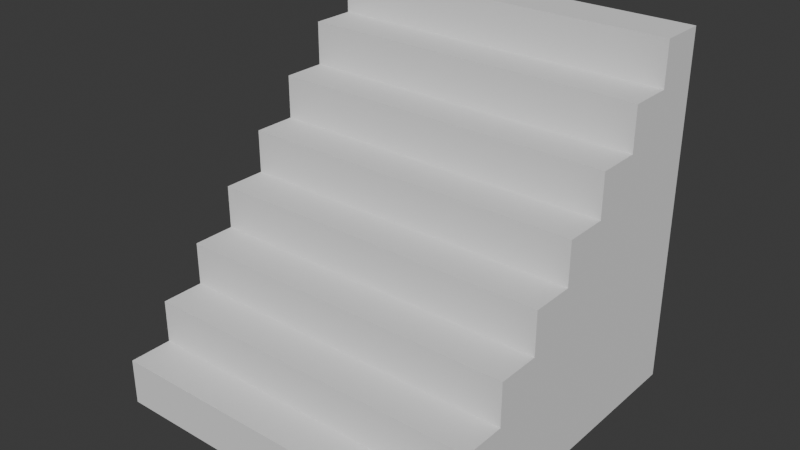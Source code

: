 # Source: Trappor.blend  (saved by Blender 5.0.119; exported with 4.5.12 LTS)
import bpy
from mathutils import Matrix  # noqa: F401  (used for matrix-valued properties, if any)

bpy.ops.wm.read_factory_settings(use_empty=True)
scene = bpy.context.scene
scene.name = 'Scene'

# ---- collections
col_collection = bpy.data.collections.new('Collection'); scene.collection.children.link(col_collection)

# ---- world
world_world = bpy.data.worlds.new('World'); scene.world = world_world
world_world.use_nodes = True; world_world.node_tree.nodes.clear()
_N = world_world.node_tree.nodes; _L = world_world.node_tree.links
n0 = _N.new('ShaderNodeOutputWorld'); n0.name = 'World Output'; n0.location = (200, 100)
n1 = _N.new('ShaderNodeBackground'); n1.name = 'Background'; n1.location = (-200, 100)
n1.inputs[0].default_value = (0.05088, 0.05088, 0.05088, 1.0)
_L.new(n1.outputs[0], n0.inputs[0])
n0.is_active_output = True
world_world.color = (0.05088, 0.05088, 0.05088)
world_world.sun_shadow_jitter_overblur = 0.0

# ---- meshes
me_cube_002 = bpy.data.meshes.new('Cube.002')
me_cube_002.from_pydata([(-1.0, -1.0, -1.0), (-1.0, 1.0, -1.0), (-1.0, 1.0, 1.0), (1.0, -1.0, -1.0), (1.0, 1.0, -1.0), (1.0, 1.0, 1.0), (-1.0, -1.0, -0.7362), (-1.0, 0.7362, 1.0), (-1.0, -0.752, -0.7362), (-1.0, -0.752, -0.4881), (-1.0, -0.504, -0.4881), (-1.0, -0.504, -0.2401), (-1.0, -0.2559, -0.2401), (-1.0, -0.2559, 0.007903), (-1.0, -0.007903, 0.007903), (-1.0, -0.007903, 0.2559), (-1.0, 0.2401, 0.2559), (-1.0, 0.2401, 0.504), (-1.0, 0.4881, 0.504), (-1.0, 0.4881, 0.752), (-1.0, 0.7362, 0.752), (1.0, 0.7362, 1.0), (1.0, -1.0, -0.7362), (1.0, 0.7362, 0.752), (1.0, 0.4881, 0.752), (1.0, 0.4881, 0.504), (1.0, 0.2401, 0.504), (1.0, 0.2401, 0.2559), (1.0, -0.007903, 0.2559), (1.0, -0.007903, 0.007903), (1.0, -0.2559, 0.007903), (1.0, -0.2559, -0.2401), (1.0, -0.504, -0.2401), (1.0, -0.504, -0.4881), (1.0, -0.752, -0.4881), (1.0, -0.752, -0.7362)], [], [(1, 2, 5, 4), (1, 4, 3, 0), (21, 7, 20, 23), (23, 20, 19, 24), (24, 19, 18, 25), (25, 18, 17, 26), (26, 17, 16, 27), (27, 16, 15, 28), (28, 15, 14, 29), (29, 14, 13, 30), (30, 13, 12, 31), (31, 12, 11, 32), (32, 11, 10, 33), (33, 10, 9, 34), (34, 9, 8, 35), (35, 8, 6, 22), (3, 22, 6, 0), (0, 6, 8, 9, 10, 11, 12, 13, 14, 15, 16, 17, 18, 19, 20, 7, 2, 1), (5, 2, 7, 21), (4, 5, 21, 23, 24, 25, 26, 27, 28, 29, 30, 31, 32, 33, 34, 35, 22, 3)])
_uv = me_cube_002.uv_layers.new(name='UVMap')
_uv.uv.foreach_set('vector', [0.375, 0.25, 0.625, 0.25, 0.625, 0.5, 0.375, 0.5, 0.125, 0.5, 0.375, 0.5, 0.375, 0.75, 0.125, 0.75, 0.625, 0.533, 0.875, 0.533, 0.875, 0.533, 0.6147, 0.533, 0.6147, 0.533, 0.875, 0.533, 0.875, 0.564, 0.6147, 0.564, 0.6147, 0.564, 0.875, 0.564, 0.875, 0.564, 0.6043, 0.564, 0.6043, 0.564, 0.875, 0.564, 0.875, 0.595, 0.6043, 0.595, 0.6043, 0.595, 0.875, 0.595, 0.875, 0.595, 0.594, 0.595, 0.594, 0.595, 0.875, 0.595, 0.875, 0.626, 0.594, 0.626, 0.594, 0.626, 0.875, 0.626, 0.875, 0.75, 0.5837, 0.7087, 0.5837, 0.7087, 0.625, 1.0, 0.501, 1.0, 0.501, 0.719, 0.501, 0.719, 0.501, 1.0, 0.47, 1.0, 0.47, 0.719, 0.47, 0.719, 0.47, 1.0, 0.47, 1.0, 0.47, 0.7293, 0.47, 0.7293, 0.47, 1.0, 0.439, 1.0, 0.439, 0.7293, 0.439, 0.7293, 0.439, 1.0, 0.439, 1.0, 0.439, 0.7397, 0.439, 0.7397, 0.439, 1.0, 0.408, 1.0, 0.408, 0.7397, 0.408, 0.7397, 0.408, 1.0, 0.408, 1.0, 0.408, 0.75, 0.375, 0.75, 0.408, 0.75, 0.408, 1.0, 0.375, 1.0, 0.375, 0.0, 0.408, 0.0, 0.408, 0.031, 0.439, 0.031, 0.439, 0.06201, 0.47, 0.06201, 0.47, 0.09301, 0.501, 0.09301, 0.501, 0.124, 0.532, 0.124, 0.532, 0.155, 0.563, 0.155, 0.563, 0.186, 0.594, 0.186, 0.594, 0.217, 0.625, 0.217, 0.625, 0.25, 0.375, 0.25, 0.625, 0.5, 0.875, 0.5, 0.875, 0.533, 0.625, 0.533, 0.375, 0.5, 0.625, 0.5, 0.625, 0.533, 0.6147, 0.533, 0.6147, 0.564, 0.6043, 0.564, 0.6043, 0.595, 0.594, 0.595, 0.594, 0.626, 0.5837, 0.7087, 0.501, 0.719, 0.47, 0.719, 0.47, 0.7293, 0.439, 0.7293, 0.439, 0.7397, 0.408, 0.7397, 0.408, 0.75, 0.375, 0.75])
me_cube_002.update()

# ---- objects
ob_cube = bpy.data.objects.new('Cube', me_cube_002)

# ---- transforms, parenting, visibility, modifiers, constraints
ob_cube.location = (0.9023, -0.5106, 0.8931)

# ---- collection membership
col_collection.objects.link(ob_cube)

# ---- scene / render settings (as saved in the file)
scene.frame_start = 1; scene.frame_end = 250; scene.frame_set(1)
scene.render.engine = 'BLENDER_EEVEE_NEXT'
scene.render.bake_bias = 0.0
scene.render.bake_samples = 0
scene.cycles.sampling_pattern = 'TABULATED_SOBOL'
scene.eevee.use_volume_custom_range = False
bpy.context.view_layer.update()

# ---- added for rendering (the .blend has no active camera and no usable light): camera, sun
cam_auto = bpy.data.cameras.new('AutoCamera')
cam_auto.lens = 50.0
cam_auto.sensor_width = 36.0
cam_auto.clip_end = 1000.0
ob_auto_camera = bpy.data.objects.new('AutoCamera', cam_auto)
scene.collection.objects.link(ob_auto_camera)
ob_auto_camera.location = (4.10741, -4.35671, 3.45718)
ob_auto_camera.rotation_euler = (1.09748, -7.21219e-08, 0.694738)
scene.camera = ob_auto_camera
light_auto_sun = bpy.data.lights.new('AutoSun', 'SUN')
light_auto_sun.energy = 3.0
light_auto_sun.angle = 0.0523599
ob_auto_sun = bpy.data.objects.new('AutoSun', light_auto_sun)
scene.collection.objects.link(ob_auto_sun)
ob_auto_sun.rotation_euler = (0.872665, 0.174533, 0.523599)
bpy.context.view_layer.update()
